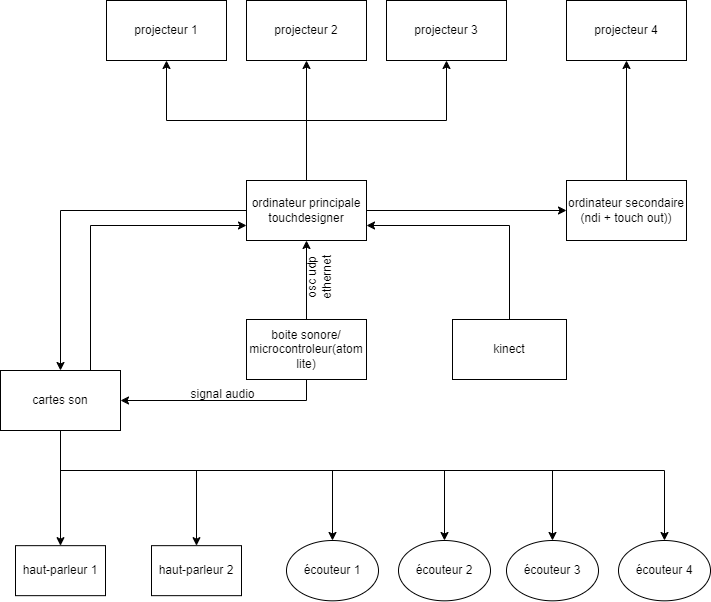

The diagram above was exported from draw.io. Its source (the exported page's mxGraphModel, read from the mxfile embedded in the PNG):
<mxGraphModel dx="1386" dy="793" grid="1" gridSize="10" guides="1" tooltips="1" connect="1" arrows="1" fold="1" page="1" pageScale="1" pageWidth="827" pageHeight="1169" math="0" shadow="0">
  <root>
    <mxCell id="0" />
    <mxCell id="1" parent="0" />
    <mxCell id="uYmo5zUABX4NK3p3v5p3-9" style="edgeStyle=orthogonalEdgeStyle;rounded=0;orthogonalLoop=1;jettySize=auto;html=1;exitX=0.5;exitY=0;exitDx=0;exitDy=0;entryX=0.5;entryY=1;entryDx=0;entryDy=0;" parent="1" source="uYmo5zUABX4NK3p3v5p3-1" target="uYmo5zUABX4NK3p3v5p3-5" edge="1">
      <mxGeometry relative="1" as="geometry" />
    </mxCell>
    <mxCell id="uYmo5zUABX4NK3p3v5p3-10" style="edgeStyle=orthogonalEdgeStyle;rounded=0;orthogonalLoop=1;jettySize=auto;html=1;exitX=0.5;exitY=0;exitDx=0;exitDy=0;entryX=0.5;entryY=1;entryDx=0;entryDy=0;" parent="1" source="uYmo5zUABX4NK3p3v5p3-1" target="uYmo5zUABX4NK3p3v5p3-6" edge="1">
      <mxGeometry relative="1" as="geometry" />
    </mxCell>
    <mxCell id="uYmo5zUABX4NK3p3v5p3-11" style="edgeStyle=orthogonalEdgeStyle;rounded=0;orthogonalLoop=1;jettySize=auto;html=1;exitX=0.5;exitY=0;exitDx=0;exitDy=0;entryX=0.5;entryY=1;entryDx=0;entryDy=0;" parent="1" source="uYmo5zUABX4NK3p3v5p3-1" target="uYmo5zUABX4NK3p3v5p3-7" edge="1">
      <mxGeometry relative="1" as="geometry" />
    </mxCell>
    <mxCell id="SBdrulayhRZmRjLdFpNM-9" style="edgeStyle=orthogonalEdgeStyle;rounded=0;orthogonalLoop=1;jettySize=auto;html=1;exitX=1;exitY=0.5;exitDx=0;exitDy=0;entryX=0;entryY=0.5;entryDx=0;entryDy=0;" parent="1" source="uYmo5zUABX4NK3p3v5p3-1" target="SBdrulayhRZmRjLdFpNM-7" edge="1">
      <mxGeometry relative="1" as="geometry" />
    </mxCell>
    <mxCell id="PJCy6xKrHzH89RpHI9R_-15" style="edgeStyle=orthogonalEdgeStyle;rounded=0;orthogonalLoop=1;jettySize=auto;html=1;exitX=0;exitY=0.5;exitDx=0;exitDy=0;entryX=0.5;entryY=0;entryDx=0;entryDy=0;" parent="1" source="uYmo5zUABX4NK3p3v5p3-1" target="uYmo5zUABX4NK3p3v5p3-12" edge="1">
      <mxGeometry relative="1" as="geometry" />
    </mxCell>
    <mxCell id="uYmo5zUABX4NK3p3v5p3-1" value="ordinateur principale&lt;br&gt;touchdesigner" style="rounded=0;whiteSpace=wrap;html=1;" parent="1" vertex="1">
      <mxGeometry x="270" y="510" width="120" height="60" as="geometry" />
    </mxCell>
    <mxCell id="uYmo5zUABX4NK3p3v5p3-4" value="projecteur 4" style="whiteSpace=wrap;html=1;" parent="1" vertex="1">
      <mxGeometry x="590" y="330" width="120" height="60" as="geometry" />
    </mxCell>
    <mxCell id="uYmo5zUABX4NK3p3v5p3-5" value="projecteur 3" style="whiteSpace=wrap;html=1;" parent="1" vertex="1">
      <mxGeometry x="410" y="330" width="120" height="60" as="geometry" />
    </mxCell>
    <mxCell id="uYmo5zUABX4NK3p3v5p3-6" value="projecteur 2" style="whiteSpace=wrap;html=1;" parent="1" vertex="1">
      <mxGeometry x="270" y="330" width="120" height="60" as="geometry" />
    </mxCell>
    <mxCell id="uYmo5zUABX4NK3p3v5p3-7" value="projecteur 1" style="whiteSpace=wrap;html=1;" parent="1" vertex="1">
      <mxGeometry x="130" y="330" width="120" height="60" as="geometry" />
    </mxCell>
    <mxCell id="SBdrulayhRZmRjLdFpNM-3" style="edgeStyle=orthogonalEdgeStyle;rounded=0;orthogonalLoop=1;jettySize=auto;html=1;exitX=0.5;exitY=1;exitDx=0;exitDy=0;" parent="1" source="uYmo5zUABX4NK3p3v5p3-12" target="uYmo5zUABX4NK3p3v5p3-15" edge="1">
      <mxGeometry relative="1" as="geometry" />
    </mxCell>
    <mxCell id="SBdrulayhRZmRjLdFpNM-4" style="edgeStyle=orthogonalEdgeStyle;rounded=0;orthogonalLoop=1;jettySize=auto;html=1;exitX=0.5;exitY=1;exitDx=0;exitDy=0;entryX=0.5;entryY=0;entryDx=0;entryDy=0;" parent="1" source="uYmo5zUABX4NK3p3v5p3-12" target="uYmo5zUABX4NK3p3v5p3-17" edge="1">
      <mxGeometry relative="1" as="geometry">
        <Array as="points">
          <mxPoint x="84" y="800" />
          <mxPoint x="220" y="800" />
        </Array>
      </mxGeometry>
    </mxCell>
    <mxCell id="PJCy6xKrHzH89RpHI9R_-11" style="edgeStyle=orthogonalEdgeStyle;rounded=0;orthogonalLoop=1;jettySize=auto;html=1;exitX=0.5;exitY=1;exitDx=0;exitDy=0;" parent="1" source="uYmo5zUABX4NK3p3v5p3-12" target="PJCy6xKrHzH89RpHI9R_-6" edge="1">
      <mxGeometry relative="1" as="geometry">
        <Array as="points">
          <mxPoint x="84" y="800" />
          <mxPoint x="356" y="800" />
        </Array>
      </mxGeometry>
    </mxCell>
    <mxCell id="PJCy6xKrHzH89RpHI9R_-12" style="edgeStyle=orthogonalEdgeStyle;rounded=0;orthogonalLoop=1;jettySize=auto;html=1;exitX=0.5;exitY=1;exitDx=0;exitDy=0;" parent="1" source="uYmo5zUABX4NK3p3v5p3-12" target="PJCy6xKrHzH89RpHI9R_-8" edge="1">
      <mxGeometry relative="1" as="geometry">
        <Array as="points">
          <mxPoint x="84" y="800" />
          <mxPoint x="468" y="800" />
        </Array>
      </mxGeometry>
    </mxCell>
    <mxCell id="PJCy6xKrHzH89RpHI9R_-13" style="edgeStyle=orthogonalEdgeStyle;rounded=0;orthogonalLoop=1;jettySize=auto;html=1;exitX=0.5;exitY=1;exitDx=0;exitDy=0;" parent="1" source="uYmo5zUABX4NK3p3v5p3-12" target="PJCy6xKrHzH89RpHI9R_-9" edge="1">
      <mxGeometry relative="1" as="geometry">
        <Array as="points">
          <mxPoint x="84" y="800" />
          <mxPoint x="576" y="800" />
        </Array>
      </mxGeometry>
    </mxCell>
    <mxCell id="PJCy6xKrHzH89RpHI9R_-14" style="edgeStyle=orthogonalEdgeStyle;rounded=0;orthogonalLoop=1;jettySize=auto;html=1;exitX=0.5;exitY=1;exitDx=0;exitDy=0;" parent="1" source="uYmo5zUABX4NK3p3v5p3-12" target="PJCy6xKrHzH89RpHI9R_-10" edge="1">
      <mxGeometry relative="1" as="geometry">
        <Array as="points">
          <mxPoint x="84" y="800" />
          <mxPoint x="688" y="800" />
        </Array>
      </mxGeometry>
    </mxCell>
    <mxCell id="PJCy6xKrHzH89RpHI9R_-17" style="edgeStyle=orthogonalEdgeStyle;rounded=0;orthogonalLoop=1;jettySize=auto;html=1;exitX=0.75;exitY=0;exitDx=0;exitDy=0;entryX=0;entryY=0.75;entryDx=0;entryDy=0;" parent="1" source="uYmo5zUABX4NK3p3v5p3-12" target="uYmo5zUABX4NK3p3v5p3-1" edge="1">
      <mxGeometry relative="1" as="geometry" />
    </mxCell>
    <mxCell id="uYmo5zUABX4NK3p3v5p3-12" value="cartes son" style="whiteSpace=wrap;html=1;" parent="1" vertex="1">
      <mxGeometry x="24" y="700" width="120" height="60" as="geometry" />
    </mxCell>
    <mxCell id="uYmo5zUABX4NK3p3v5p3-17" value="haut-parleur 2" style="whiteSpace=wrap;html=1;" parent="1" vertex="1">
      <mxGeometry x="175" y="875.16" width="90" height="50" as="geometry" />
    </mxCell>
    <mxCell id="PJCy6xKrHzH89RpHI9R_-26" style="edgeStyle=orthogonalEdgeStyle;rounded=0;orthogonalLoop=1;jettySize=auto;html=1;exitX=0.5;exitY=0;exitDx=0;exitDy=0;entryX=1;entryY=0.75;entryDx=0;entryDy=0;" parent="1" source="uYmo5zUABX4NK3p3v5p3-26" target="uYmo5zUABX4NK3p3v5p3-1" edge="1">
      <mxGeometry relative="1" as="geometry" />
    </mxCell>
    <mxCell id="uYmo5zUABX4NK3p3v5p3-26" value="kinect" style="whiteSpace=wrap;html=1;" parent="1" vertex="1">
      <mxGeometry x="476" y="649" width="114" height="60" as="geometry" />
    </mxCell>
    <mxCell id="uYmo5zUABX4NK3p3v5p3-29" style="edgeStyle=orthogonalEdgeStyle;rounded=0;orthogonalLoop=1;jettySize=auto;html=1;exitX=0.5;exitY=0;exitDx=0;exitDy=0;entryX=0.5;entryY=1;entryDx=0;entryDy=0;" parent="1" source="uYmo5zUABX4NK3p3v5p3-28" target="uYmo5zUABX4NK3p3v5p3-1" edge="1">
      <mxGeometry relative="1" as="geometry" />
    </mxCell>
    <mxCell id="PJCy6xKrHzH89RpHI9R_-18" style="edgeStyle=orthogonalEdgeStyle;rounded=0;orthogonalLoop=1;jettySize=auto;html=1;exitX=0.5;exitY=1;exitDx=0;exitDy=0;entryX=1;entryY=0.5;entryDx=0;entryDy=0;" parent="1" source="uYmo5zUABX4NK3p3v5p3-28" target="uYmo5zUABX4NK3p3v5p3-12" edge="1">
      <mxGeometry relative="1" as="geometry" />
    </mxCell>
    <mxCell id="uYmo5zUABX4NK3p3v5p3-28" value="boite sonore/ microcontroleur(atom lite)" style="whiteSpace=wrap;html=1;" parent="1" vertex="1">
      <mxGeometry x="270" y="649" width="120" height="60" as="geometry" />
    </mxCell>
    <mxCell id="uYmo5zUABX4NK3p3v5p3-15" value="haut-parleur 1" style="whiteSpace=wrap;html=1;" parent="1" vertex="1">
      <mxGeometry x="39" y="875.16" width="90" height="50" as="geometry" />
    </mxCell>
    <mxCell id="SBdrulayhRZmRjLdFpNM-10" style="edgeStyle=orthogonalEdgeStyle;rounded=0;orthogonalLoop=1;jettySize=auto;html=1;exitX=0.5;exitY=0;exitDx=0;exitDy=0;entryX=0.5;entryY=1;entryDx=0;entryDy=0;" parent="1" source="SBdrulayhRZmRjLdFpNM-7" target="uYmo5zUABX4NK3p3v5p3-4" edge="1">
      <mxGeometry relative="1" as="geometry" />
    </mxCell>
    <mxCell id="SBdrulayhRZmRjLdFpNM-7" value="ordinateur secondaire&lt;br&gt;(ndi + touch out))" style="rounded=0;whiteSpace=wrap;html=1;" parent="1" vertex="1">
      <mxGeometry x="590" y="510" width="120" height="60" as="geometry" />
    </mxCell>
    <mxCell id="PJCy6xKrHzH89RpHI9R_-6" value="écouteur 1" style="ellipse;whiteSpace=wrap;html=1;" parent="1" vertex="1">
      <mxGeometry x="310" y="870" width="92" height="60.33" as="geometry" />
    </mxCell>
    <mxCell id="PJCy6xKrHzH89RpHI9R_-8" value="écouteur 2" style="ellipse;whiteSpace=wrap;html=1;" parent="1" vertex="1">
      <mxGeometry x="422" y="870" width="92" height="60.33" as="geometry" />
    </mxCell>
    <mxCell id="PJCy6xKrHzH89RpHI9R_-9" value="écouteur 3" style="ellipse;whiteSpace=wrap;html=1;" parent="1" vertex="1">
      <mxGeometry x="530" y="870" width="92" height="60.33" as="geometry" />
    </mxCell>
    <mxCell id="PJCy6xKrHzH89RpHI9R_-10" value="écouteur 4" style="ellipse;whiteSpace=wrap;html=1;" parent="1" vertex="1">
      <mxGeometry x="642" y="870" width="92" height="60.33" as="geometry" />
    </mxCell>
    <mxCell id="PJCy6xKrHzH89RpHI9R_-20" value="signal audio" style="text;html=1;strokeColor=none;fillColor=none;align=center;verticalAlign=middle;whiteSpace=wrap;rounded=0;" parent="1" vertex="1">
      <mxGeometry x="199" y="709" width="95" height="30" as="geometry" />
    </mxCell>
    <mxCell id="PJCy6xKrHzH89RpHI9R_-23" value="osc udp ethernet" style="text;html=1;strokeColor=none;fillColor=none;align=center;verticalAlign=middle;whiteSpace=wrap;rounded=0;rotation=-90;" parent="1" vertex="1">
      <mxGeometry x="302.5" y="592.5" width="80" height="30" as="geometry" />
    </mxCell>
  </root>
</mxGraphModel>